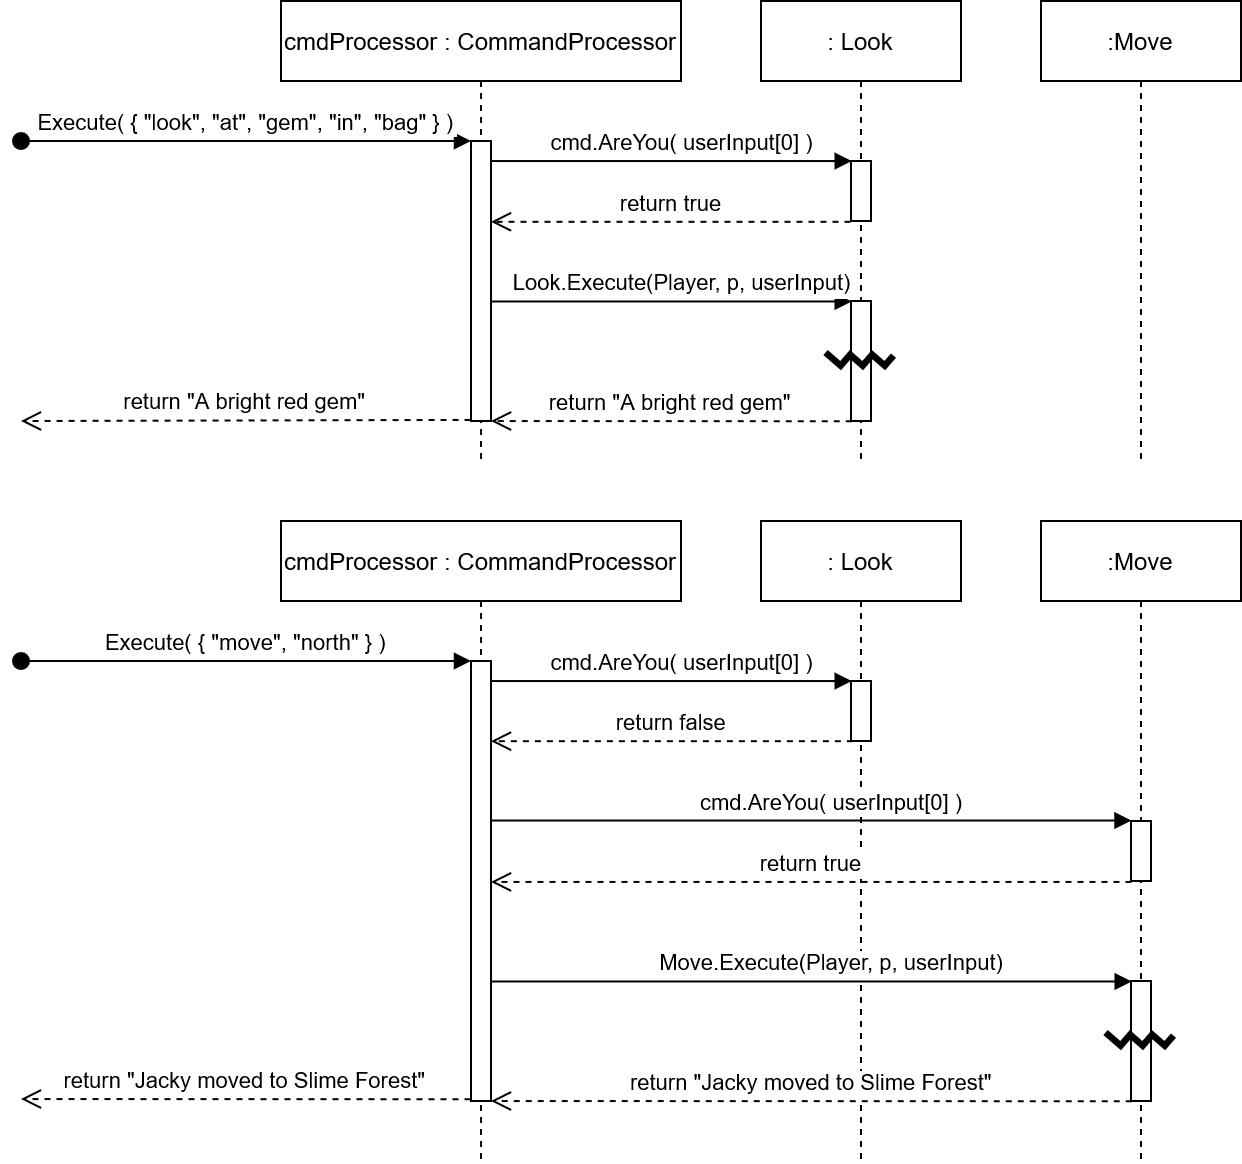

The diagram above was exported from draw.io. Its source (the exported page's mxGraphModel, read from the mxfile embedded in the PNG):
<mxGraphModel dx="2044" dy="814" grid="1" gridSize="10" guides="1" tooltips="1" connect="1" arrows="1" fold="1" page="1" pageScale="1" pageWidth="850" pageHeight="1100" math="0" shadow="0">
  <root>
    <mxCell id="0" />
    <mxCell id="1" parent="0" />
    <mxCell id="3nuBFxr9cyL0pnOWT2aG-1" value="cmdProcessor : CommandProcessor" style="shape=umlLifeline;perimeter=lifelinePerimeter;container=1;collapsible=0;recursiveResize=0;rounded=0;shadow=0;strokeWidth=1;" parent="1" vertex="1">
      <mxGeometry y="60" width="200" height="230" as="geometry" />
    </mxCell>
    <mxCell id="3nuBFxr9cyL0pnOWT2aG-2" value="" style="points=[];perimeter=orthogonalPerimeter;rounded=0;shadow=0;strokeWidth=1;" parent="3nuBFxr9cyL0pnOWT2aG-1" vertex="1">
      <mxGeometry x="95" y="70" width="10" height="140" as="geometry" />
    </mxCell>
    <mxCell id="3nuBFxr9cyL0pnOWT2aG-3" value="Execute( { &quot;look&quot;, &quot;at&quot;, &quot;gem&quot;, &quot;in&quot;, &quot;bag&quot; } )" style="verticalAlign=bottom;startArrow=oval;endArrow=block;startSize=8;shadow=0;strokeWidth=1;" parent="3nuBFxr9cyL0pnOWT2aG-1" target="3nuBFxr9cyL0pnOWT2aG-2" edge="1">
      <mxGeometry relative="1" as="geometry">
        <mxPoint x="-130" y="70" as="sourcePoint" />
      </mxGeometry>
    </mxCell>
    <mxCell id="3nuBFxr9cyL0pnOWT2aG-5" value=": Look" style="shape=umlLifeline;perimeter=lifelinePerimeter;container=1;collapsible=0;recursiveResize=0;rounded=0;shadow=0;strokeWidth=1;" parent="1" vertex="1">
      <mxGeometry x="240" y="60" width="100" height="230" as="geometry" />
    </mxCell>
    <mxCell id="3nuBFxr9cyL0pnOWT2aG-6" value="" style="points=[];perimeter=orthogonalPerimeter;rounded=0;shadow=0;strokeWidth=1;" parent="3nuBFxr9cyL0pnOWT2aG-5" vertex="1">
      <mxGeometry x="45" y="80" width="10" height="30" as="geometry" />
    </mxCell>
    <mxCell id="Iwuv7m6EpgeUzyhHh7sz-4" value="" style="points=[];perimeter=orthogonalPerimeter;rounded=0;shadow=0;strokeWidth=1;" vertex="1" parent="3nuBFxr9cyL0pnOWT2aG-5">
      <mxGeometry x="45" y="150" width="10" height="60" as="geometry" />
    </mxCell>
    <mxCell id="Iwuv7m6EpgeUzyhHh7sz-6" value="" style="shape=image;html=1;verticalAlign=top;verticalLabelPosition=bottom;labelBackgroundColor=#ffffff;imageAspect=0;aspect=fixed;image=https://cdn2.iconfinder.com/data/icons/css-vol-3/24/shape-zigzag-128.png;" vertex="1" parent="3nuBFxr9cyL0pnOWT2aG-5">
      <mxGeometry x="30" y="160" width="40" height="40" as="geometry" />
    </mxCell>
    <mxCell id="3nuBFxr9cyL0pnOWT2aG-7" value="return true" style="verticalAlign=bottom;endArrow=open;dashed=1;endSize=8;exitX=-0.025;exitY=1.013;shadow=0;strokeWidth=1;exitDx=0;exitDy=0;exitPerimeter=0;" parent="1" source="3nuBFxr9cyL0pnOWT2aG-6" target="3nuBFxr9cyL0pnOWT2aG-2" edge="1">
      <mxGeometry relative="1" as="geometry">
        <mxPoint x="285" y="216" as="targetPoint" />
      </mxGeometry>
    </mxCell>
    <mxCell id="Iwuv7m6EpgeUzyhHh7sz-2" value=":Move" style="shape=umlLifeline;perimeter=lifelinePerimeter;container=1;collapsible=0;recursiveResize=0;rounded=0;shadow=0;strokeWidth=1;" vertex="1" parent="1">
      <mxGeometry x="380" y="60" width="100" height="230" as="geometry" />
    </mxCell>
    <mxCell id="3nuBFxr9cyL0pnOWT2aG-8" value="cmd.AreYou( userInput[0] )" style="verticalAlign=bottom;endArrow=block;shadow=0;strokeWidth=1;entryX=0.037;entryY=0.001;entryDx=0;entryDy=0;entryPerimeter=0;" parent="1" source="3nuBFxr9cyL0pnOWT2aG-2" target="3nuBFxr9cyL0pnOWT2aG-6" edge="1">
      <mxGeometry x="0.0664" relative="1" as="geometry">
        <mxPoint x="245" y="140" as="sourcePoint" />
        <mxPoint as="offset" />
      </mxGeometry>
    </mxCell>
    <mxCell id="Iwuv7m6EpgeUzyhHh7sz-5" value="Look.Execute(Player, p, userInput)" style="verticalAlign=bottom;endArrow=block;shadow=0;strokeWidth=1;entryX=0.037;entryY=0.004;entryDx=0;entryDy=0;entryPerimeter=0;" edge="1" parent="1" source="3nuBFxr9cyL0pnOWT2aG-2" target="Iwuv7m6EpgeUzyhHh7sz-4">
      <mxGeometry x="0.0664" relative="1" as="geometry">
        <mxPoint x="115" y="150.02999999999997" as="sourcePoint" />
        <mxPoint x="295.3700000000001" y="150.02999999999997" as="targetPoint" />
        <mxPoint as="offset" />
      </mxGeometry>
    </mxCell>
    <mxCell id="Iwuv7m6EpgeUzyhHh7sz-7" value="return &quot;A bright red gem&quot;" style="verticalAlign=bottom;endArrow=open;dashed=1;endSize=8;exitX=0.037;exitY=1.002;shadow=0;strokeWidth=1;exitDx=0;exitDy=0;exitPerimeter=0;" edge="1" parent="1" source="Iwuv7m6EpgeUzyhHh7sz-4" target="3nuBFxr9cyL0pnOWT2aG-2">
      <mxGeometry relative="1" as="geometry">
        <mxPoint x="115" y="180.39" as="targetPoint" />
        <mxPoint x="294.75" y="180.39" as="sourcePoint" />
      </mxGeometry>
    </mxCell>
    <mxCell id="Iwuv7m6EpgeUzyhHh7sz-8" value="return &quot;A bright red gem&quot;" style="verticalAlign=bottom;endArrow=open;dashed=1;endSize=8;exitX=-0.025;exitY=0.996;shadow=0;strokeWidth=1;exitDx=0;exitDy=0;exitPerimeter=0;" edge="1" parent="1" source="3nuBFxr9cyL0pnOWT2aG-2">
      <mxGeometry relative="1" as="geometry">
        <mxPoint x="-130" y="270" as="targetPoint" />
        <mxPoint x="295.3700000000001" y="280.1199999999999" as="sourcePoint" />
      </mxGeometry>
    </mxCell>
    <mxCell id="Iwuv7m6EpgeUzyhHh7sz-9" value="cmdProcessor : CommandProcessor" style="shape=umlLifeline;perimeter=lifelinePerimeter;container=1;collapsible=0;recursiveResize=0;rounded=0;shadow=0;strokeWidth=1;" vertex="1" parent="1">
      <mxGeometry y="320" width="200" height="320" as="geometry" />
    </mxCell>
    <mxCell id="Iwuv7m6EpgeUzyhHh7sz-10" value="" style="points=[];perimeter=orthogonalPerimeter;rounded=0;shadow=0;strokeWidth=1;" vertex="1" parent="Iwuv7m6EpgeUzyhHh7sz-9">
      <mxGeometry x="95" y="70" width="10" height="220" as="geometry" />
    </mxCell>
    <mxCell id="Iwuv7m6EpgeUzyhHh7sz-11" value="Execute( { &quot;move&quot;, &quot;north&quot; } )" style="verticalAlign=bottom;startArrow=oval;endArrow=block;startSize=8;shadow=0;strokeWidth=1;" edge="1" parent="Iwuv7m6EpgeUzyhHh7sz-9" target="Iwuv7m6EpgeUzyhHh7sz-10">
      <mxGeometry relative="1" as="geometry">
        <mxPoint x="-130" y="70" as="sourcePoint" />
      </mxGeometry>
    </mxCell>
    <mxCell id="Iwuv7m6EpgeUzyhHh7sz-12" value=": Look" style="shape=umlLifeline;perimeter=lifelinePerimeter;container=1;collapsible=0;recursiveResize=0;rounded=0;shadow=0;strokeWidth=1;" vertex="1" parent="1">
      <mxGeometry x="240" y="320" width="100" height="320" as="geometry" />
    </mxCell>
    <mxCell id="Iwuv7m6EpgeUzyhHh7sz-13" value="" style="points=[];perimeter=orthogonalPerimeter;rounded=0;shadow=0;strokeWidth=1;" vertex="1" parent="Iwuv7m6EpgeUzyhHh7sz-12">
      <mxGeometry x="45" y="80" width="10" height="30" as="geometry" />
    </mxCell>
    <mxCell id="Iwuv7m6EpgeUzyhHh7sz-17" value=":Move" style="shape=umlLifeline;perimeter=lifelinePerimeter;container=1;collapsible=0;recursiveResize=0;rounded=0;shadow=0;strokeWidth=1;" vertex="1" parent="1">
      <mxGeometry x="380" y="320" width="100" height="320" as="geometry" />
    </mxCell>
    <mxCell id="Iwuv7m6EpgeUzyhHh7sz-22" value="" style="points=[];perimeter=orthogonalPerimeter;rounded=0;shadow=0;strokeWidth=1;" vertex="1" parent="Iwuv7m6EpgeUzyhHh7sz-17">
      <mxGeometry x="45" y="150" width="10" height="30" as="geometry" />
    </mxCell>
    <mxCell id="Iwuv7m6EpgeUzyhHh7sz-14" value="" style="points=[];perimeter=orthogonalPerimeter;rounded=0;shadow=0;strokeWidth=1;" vertex="1" parent="Iwuv7m6EpgeUzyhHh7sz-17">
      <mxGeometry x="45" y="230" width="10" height="60" as="geometry" />
    </mxCell>
    <mxCell id="Iwuv7m6EpgeUzyhHh7sz-15" value="" style="shape=image;html=1;verticalAlign=top;verticalLabelPosition=bottom;labelBackgroundColor=#ffffff;imageAspect=0;aspect=fixed;image=https://cdn2.iconfinder.com/data/icons/css-vol-3/24/shape-zigzag-128.png;" vertex="1" parent="Iwuv7m6EpgeUzyhHh7sz-17">
      <mxGeometry x="30" y="240" width="40" height="40" as="geometry" />
    </mxCell>
    <mxCell id="Iwuv7m6EpgeUzyhHh7sz-18" value="cmd.AreYou( userInput[0] )" style="verticalAlign=bottom;endArrow=block;shadow=0;strokeWidth=1;entryX=0.037;entryY=0.001;entryDx=0;entryDy=0;entryPerimeter=0;" edge="1" parent="1" source="Iwuv7m6EpgeUzyhHh7sz-10" target="Iwuv7m6EpgeUzyhHh7sz-13">
      <mxGeometry x="0.0664" relative="1" as="geometry">
        <mxPoint x="245" y="400" as="sourcePoint" />
        <mxPoint as="offset" />
      </mxGeometry>
    </mxCell>
    <mxCell id="Iwuv7m6EpgeUzyhHh7sz-19" value="Move.Execute(Player, p, userInput)" style="verticalAlign=bottom;endArrow=block;shadow=0;strokeWidth=1;entryX=0.037;entryY=0.004;entryDx=0;entryDy=0;entryPerimeter=0;" edge="1" parent="1" source="Iwuv7m6EpgeUzyhHh7sz-10" target="Iwuv7m6EpgeUzyhHh7sz-14">
      <mxGeometry x="0.0664" relative="1" as="geometry">
        <mxPoint x="115" y="410.03" as="sourcePoint" />
        <mxPoint x="295.3700000000001" y="410.03" as="targetPoint" />
        <mxPoint as="offset" />
      </mxGeometry>
    </mxCell>
    <mxCell id="Iwuv7m6EpgeUzyhHh7sz-20" value="return &quot;Jacky moved to Slime Forest&quot;" style="verticalAlign=bottom;endArrow=open;dashed=1;endSize=8;exitX=0.037;exitY=1.002;shadow=0;strokeWidth=1;exitDx=0;exitDy=0;exitPerimeter=0;" edge="1" parent="1" source="Iwuv7m6EpgeUzyhHh7sz-14" target="Iwuv7m6EpgeUzyhHh7sz-10">
      <mxGeometry relative="1" as="geometry">
        <mxPoint x="115" y="440.39" as="targetPoint" />
        <mxPoint x="294.75" y="440.39" as="sourcePoint" />
      </mxGeometry>
    </mxCell>
    <mxCell id="Iwuv7m6EpgeUzyhHh7sz-21" value="return &quot;Jacky moved to Slime Forest&quot;" style="verticalAlign=bottom;endArrow=open;dashed=1;endSize=8;exitX=-0.025;exitY=0.996;shadow=0;strokeWidth=1;exitDx=0;exitDy=0;exitPerimeter=0;" edge="1" parent="1" source="Iwuv7m6EpgeUzyhHh7sz-10">
      <mxGeometry relative="1" as="geometry">
        <mxPoint x="-130" y="609" as="targetPoint" />
        <mxPoint x="295.3700000000001" y="540.1199999999999" as="sourcePoint" />
      </mxGeometry>
    </mxCell>
    <mxCell id="Iwuv7m6EpgeUzyhHh7sz-23" value="cmd.AreYou( userInput[0] )" style="verticalAlign=bottom;endArrow=block;shadow=0;strokeWidth=1;entryX=0.024;entryY=-0.008;entryDx=0;entryDy=0;entryPerimeter=0;" edge="1" parent="1" source="Iwuv7m6EpgeUzyhHh7sz-10" target="Iwuv7m6EpgeUzyhHh7sz-22">
      <mxGeometry x="0.0664" relative="1" as="geometry">
        <mxPoint x="115.00000000000023" y="410.03" as="sourcePoint" />
        <mxPoint as="offset" />
        <mxPoint x="295.3700000000001" y="410.03" as="targetPoint" />
      </mxGeometry>
    </mxCell>
    <mxCell id="Iwuv7m6EpgeUzyhHh7sz-25" value="return true" style="verticalAlign=bottom;endArrow=open;dashed=1;endSize=8;exitX=0.024;exitY=1.015;shadow=0;strokeWidth=1;exitDx=0;exitDy=0;exitPerimeter=0;" edge="1" parent="1" source="Iwuv7m6EpgeUzyhHh7sz-22" target="Iwuv7m6EpgeUzyhHh7sz-10">
      <mxGeometry relative="1" as="geometry">
        <mxPoint x="115.00000000000023" y="130.3900000000001" as="targetPoint" />
        <mxPoint x="294.75" y="130.3900000000001" as="sourcePoint" />
      </mxGeometry>
    </mxCell>
    <mxCell id="Iwuv7m6EpgeUzyhHh7sz-26" value="return false" style="verticalAlign=bottom;endArrow=open;dashed=1;endSize=8;exitX=0.093;exitY=1.003;shadow=0;strokeWidth=1;exitDx=0;exitDy=0;exitPerimeter=0;" edge="1" parent="1" source="Iwuv7m6EpgeUzyhHh7sz-13" target="Iwuv7m6EpgeUzyhHh7sz-10">
      <mxGeometry relative="1" as="geometry">
        <mxPoint x="-249.99999999999977" y="489.9999999999998" as="targetPoint" />
        <mxPoint x="70.24000000000024" y="489.9999999999998" as="sourcePoint" />
      </mxGeometry>
    </mxCell>
  </root>
</mxGraphModel>